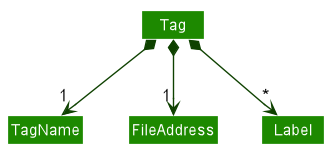

The diagram above was rendered by PlantUML. Its source (embedded in the PNG):
@startuml








skinparam BackgroundColor #FFFFFFF

skinparam Shadowing false

skinparam Class {
    FontColor #FFFFFF
    BorderThickness 1
    BorderColor #FFFFFF
    StereotypeFontColor #FFFFFF
    FontName Arial
}

skinparam Actor {
    BorderColor #000000
    Color #000000
    FontName Arial
}

skinparam Sequence {
    MessageAlign center
    BoxFontSize 15
    BoxPadding 0
    BoxFontColor #FFFFFF
    FontName Arial
}

skinparam Participant {
    FontColor #FFFFFFF
    Padding 20
}

skinparam MinClassWidth 50
skinparam ParticipantPadding 10
skinparam Shadowing false
skinparam DefaultTextAlignment center
skinparam packageStyle Rectangle

hide footbox
hide members
hide circle
skinparam arrowThickness 1.1
skinparam arrowColor #0E4100
skinparam classBackgroundColor #1D8900

Tag *--> "1" TagName
Tag *--> "1" FileAddress
Tag *--> "*" Label
@enduml